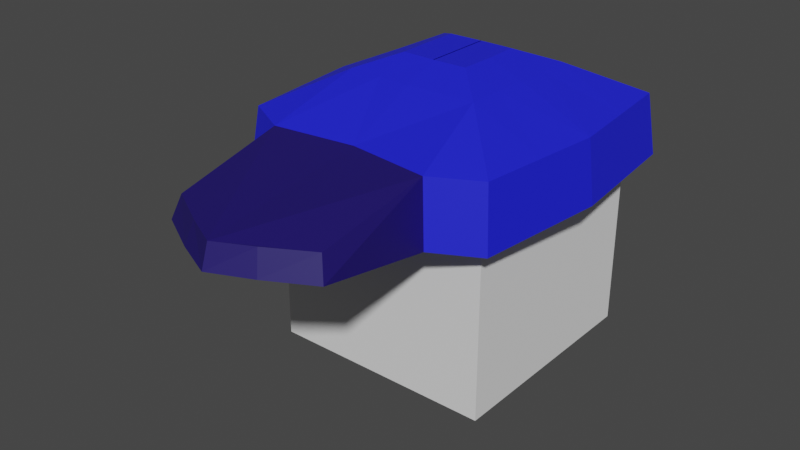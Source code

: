 # Source: cubeguymaze.blend  (saved by Blender 2.80.75; exported with 4.5.12 LTS)
import bpy
from mathutils import Matrix  # noqa: F401  (used for matrix-valued properties, if any)

bpy.ops.wm.read_factory_settings(use_empty=True)
scene = bpy.context.scene
scene.name = 'Scene'

# ---- collections
col_collection = bpy.data.collections.new('Collection'); scene.collection.children.link(col_collection)

# ---- images (referenced by path relative to the original .blend; pixels are not part of the script)
import os
ASSET_DIR = os.environ.get("B2B_ASSET_DIR", "")  # directory of the original .blend (textures are referenced by path, not embedded)
HERE = os.path.dirname(os.path.abspath(__file__))  # packed textures are extracted next to this script under _unpacked/

def load_image(name, relpath, width, height, colorspace="sRGB"):
    """Load a texture the original file referenced (path relative to the .blend, or extracted next to this script)."""
    p = next((c for c in (os.path.join(HERE, relpath), os.path.join(ASSET_DIR, relpath)) if relpath and os.path.exists(c)), "")
    if p:
        img = bpy.data.images.load(p, check_existing=True)
        img.name = name
    else:  # same state as the original file: an image datablock whose file is absent (Cycles renders it pink)
        img = bpy.data.images.new(name, width, height)
        img.source = "FILE"
        img.filepath = "//" + (relpath or name)
    img.colorspace_settings.name = colorspace
    return img
img_hat = load_image('hat', '', 1024, 1024, 'sRGB')

# ---- materials (node trees are filled in below, after node groups)
mat_hat = bpy.data.materials.new('hat')
mat_hatbill = bpy.data.materials.new('hatbill')

# ---- material node trees
mat_hat.use_nodes = True; mat_hat.node_tree.nodes.clear()
_N = mat_hat.node_tree.nodes; _L = mat_hat.node_tree.links
n0 = _N.new('ShaderNodeOutputMaterial'); n0.name = 'Material Output'; n0.location = (300, 300)
n1 = _N.new('ShaderNodeBsdfPrincipled'); n1.name = 'Principled BSDF'; n1.location = (10, 300)
n1.distribution = 'GGX'
n1.subsurface_method = 'BURLEY'
n1.inputs[0].default_value = (0.01245, 0.01559, 0.8, 1.0)
n1.inputs[3].default_value = 1.45
n1.inputs[27].default_value = (0.0, 0.0, 0.0, 1.0)
n1.inputs[28].default_value = 1.0
n2 = _N.new('ShaderNodeTexImage'); n2.name = 'Image Texture'; n2.location = (318, 136)
n2.image = img_hat
_L.new(n1.outputs[0], n0.inputs[0])
n0.is_active_output = True
mat_hatbill.use_nodes = True; mat_hatbill.node_tree.nodes.clear()
_N = mat_hatbill.node_tree.nodes; _L = mat_hatbill.node_tree.links
n0 = _N.new('ShaderNodeOutputMaterial'); n0.name = 'Material Output'; n0.location = (300, 300)
n1 = _N.new('ShaderNodeBsdfPrincipled'); n1.name = 'Principled BSDF'; n1.location = (10, 300)
n1.distribution = 'GGX'
n1.subsurface_method = 'BURLEY'
n1.inputs[0].default_value = (0.01262, 0.005206, 0.1282, 1.0)
n1.inputs[3].default_value = 1.45
n1.inputs[27].default_value = (0.0, 0.0, 0.0, 1.0)
n1.inputs[28].default_value = 1.0
_L.new(n1.outputs[0], n0.inputs[0])
n0.is_active_output = True

# ---- world
world_world = bpy.data.worlds.new('World'); scene.world = world_world
world_world.use_nodes = True; world_world.node_tree.nodes.clear()
_N = world_world.node_tree.nodes; _L = world_world.node_tree.links
n0 = _N.new('ShaderNodeOutputWorld'); n0.name = 'World Output'; n0.location = (300, 300)
n1 = _N.new('ShaderNodeBackground'); n1.name = 'Background'; n1.location = (10, 300)
n1.inputs[0].default_value = (0.05088, 0.05088, 0.05088, 1.0)
_L.new(n1.outputs[0], n0.inputs[0])
n0.is_active_output = True
world_world.color = (0.05088, 0.05088, 0.05088)
world_world.use_sun_shadow = False
world_world.sun_shadow_jitter_overblur = 0.0

# ---- meshes
me_cube_001 = bpy.data.meshes.new('Cube.001')
me_cube_001.from_pydata([(-1.0, 0.0, 0.5743), (-1.0, -1.0, 0.5743), (-1.0, -1.0, 0.5743), (-1.0, 1.0, 0.5743), (-1.0, 1.0, 0.5743), (-1.117, 1.117, 1.117), (-1.178, 1.178, 0.5743), (-1.117, -1.117, 1.117), (-1.178, -1.178, 0.5743), (-1.0, 0.0, 0.5743), (-1.236, 0.0, 1.117), (-1.303, 0.0, 0.5743), (0.004579, 0.0, 1.527), (-0.718, -1.328, 1.117), (-1.176, 0.5584, 1.117), (-1.176, -0.5584, 1.117), (-0.5584, 1.176, 1.117), (-0.6179, 0.0, 1.406), (-0.5881, 0.5881, 1.406), (-0.5881, -0.5881, 1.406), (-0.3044, 0.0, 1.527), (0.004579, 0.3089, 1.527), (0.004579, -0.3089, 1.527), (-0.603, 0.2941, 1.406), (-0.2941, 0.603, 1.406), (-0.603, -0.2941, 1.406), (-0.2941, -0.603, 1.406), (-0.2969, -0.3015, 1.527), (-0.2969, 0.3015, 1.527), (-0.7812, -1.389, 0.5743), (-0.6776, -2.296, 0.9146), (-0.7409, -2.357, 0.7138), (-0.3077, -2.504, 0.915), (-0.3537, -2.567, 0.7142), (1.0, 0.0, 0.5743), (1.0, -1.0, 0.5743), (1.0, -1.0, 0.5743), (1.0, 1.0, 0.5743), (1.0, 1.0, 0.5743), (1.117, 1.117, 1.117), (1.178, 1.178, 0.5743), (1.117, -1.117, 1.117), (1.178, -1.178, 0.5743), (1.0, 0.0, 0.5743), (1.236, 0.0, 1.117), (1.303, 0.0, 0.5743), (0.0, -1.0, 0.5743), (0.0, 1.0, 0.5743), (0.0, -1.0, 0.5743), (0.0, 1.0, 0.5743), (0.0, -1.236, 1.117), (0.0, 1.236, 1.117), (0.0, -1.303, 0.5743), (0.0, 1.303, 0.5743), (-0.004579, 0.0, 1.527), (0.718, -1.328, 1.117), (1.176, 0.5584, 1.117), (1.176, -0.5584, 1.117), (0.5584, 1.176, 1.117), (0.6179, 0.0, 1.406), (0.0, 0.6179, 1.406), (0.0, -0.6179, 1.406), (0.5881, 0.5881, 1.406), (0.5881, -0.5881, 1.406), (0.3044, 0.0, 1.527), (-0.004579, 0.3089, 1.527), (-0.004579, -0.3089, 1.527), (0.603, 0.2941, 1.406), (0.2941, 0.603, 1.406), (0.603, -0.2941, 1.406), (0.2941, -0.603, 1.406), (0.2969, -0.3015, 1.527), (0.2969, 0.3015, 1.527), (0.7812, -1.389, 0.5743), (0.0, -2.656, 0.9153), (0.0, -2.724, 0.7146), (0.6776, -2.296, 0.9146), (0.7409, -2.357, 0.7138), (0.3077, -2.504, 0.915), (0.3537, -2.567, 0.7142)], [], [(8, 7, 15, 10, 11), (49, 4, 6, 53), (9, 1, 8, 11), (0, 2, 1, 9), (47, 3, 4, 49), (19, 15, 7), (29, 52, 75, 33, 31), (11, 10, 14, 5, 6), (18, 14, 10, 17, 23), (3, 0, 9, 4), (4, 9, 11, 6), (6, 5, 16, 51, 53), (2, 46, 48, 1), (1, 48, 52, 29, 8), (28, 23, 17, 20), (51, 16, 18, 24, 60), (16, 5, 18), (61, 26, 19, 13, 50), (27, 25, 19), (17, 10, 15, 19, 25), (22, 27, 26, 61), (12, 20, 27, 22), (20, 17, 25, 27), (21, 28, 20, 12), (60, 24, 28, 21), (24, 18, 28), (75, 74, 32, 33), (29, 13, 7, 8), (50, 13, 30, 32, 74), (13, 29, 31, 30), (33, 32, 30, 31), (28, 18, 23), (18, 5, 14), (7, 13, 19), (19, 26, 27), (42, 45, 44, 57, 41), (49, 53, 40, 38), (43, 45, 42, 35), (34, 43, 35, 36), (47, 49, 38, 37), (63, 41, 57), (73, 77, 79, 75, 52), (45, 40, 39, 56, 44), (62, 67, 59, 44, 56), (37, 38, 43, 34), (38, 40, 45, 43), (40, 53, 51, 58, 39), (36, 35, 48, 46), (35, 42, 73, 52, 48), (72, 64, 59, 67), (51, 60, 68, 62, 58), (58, 62, 39), (61, 50, 55, 63, 70), (71, 63, 69), (59, 69, 63, 57, 44), (66, 61, 70, 71), (54, 66, 71, 64), (64, 71, 69, 59), (65, 54, 64, 72), (60, 65, 72, 68), (68, 72, 62), (75, 79, 78, 74), (73, 42, 41, 55), (50, 74, 78, 76, 55), (55, 76, 77, 73), (79, 77, 76, 78), (72, 67, 62), (62, 56, 39), (41, 63, 55), (63, 71, 70)])
me_cube_001.polygons.foreach_set('material_index', [0, 0, 0, 0, 0, 0, 1, 0, 0, 0, 0, 0, 0, 0, 0, 0, 0, 0, 0, 0, 0, 0, 0, 0, 0, 0, 1, 0, 1, 1, 1, 0, 0, 0, 0, 0, 0, 0, 0, 0, 0, 1, 0, 0, 0, 0, 0, 0, 0, 0, 0, 0, 0, 0, 0, 0, 0, 0, 0, 0, 0, 1, 0, 1, 1, 1, 0, 0, 0, 0])
_uv = me_cube_001.uv_layers.new(name='UVMap')
_uv.uv.foreach_set('vector', [0.9018, 0.4347, 0.7821, 0.4561, 0.7284, 0.353, 0.6366, 0.2543, 0.746, 0.09224, 0.03325, 0.1619, 0.3924, 0.007107, 0.4069, 0.0848, 0.1023, 0.2107, 0.7955, 0.01706, 0.9922, 0.397, 0.9018, 0.4347, 0.746, 0.09224, 0.7999, 0.01081, 0.9999, 0.3951, 0.9922, 0.397, 0.7955, 0.01706, 0.02671, 0.1572, 0.391, 9.975e-05, 0.3924, 0.007107, 0.03325, 0.1619, 0.6326, 0.4542, 0.7284, 0.353, 0.7821, 0.4561, 0.9024, 0.5619, 0.9019, 0.7759, 0.7683, 0.6815, 0.7779, 0.6683, 0.7912, 0.6522, 0.746, 0.09224, 0.6366, 0.2543, 0.5207, 0.2006, 0.4248, 0.1821, 0.4069, 0.0848, 0.4476, 0.3115, 0.5207, 0.2006, 0.6366, 0.2543, 0.548, 0.3729, 0.4982, 0.3403, 0.391, 9.975e-05, 0.7999, 0.01081, 0.7955, 0.01706, 0.3924, 0.007107, 0.3924, 0.007107, 0.7955, 0.01706, 0.746, 0.09224, 0.4069, 0.0848, 0.4069, 0.0848, 0.4248, 0.1821, 0.3423, 0.2319, 0.254, 0.3179, 0.1023, 0.2107, 0.9999, 0.3951, 0.9999, 0.8452, 0.9936, 0.8408, 0.9922, 0.397, 0.9922, 0.397, 0.9936, 0.8408, 0.9019, 0.7759, 0.9024, 0.5619, 0.9018, 0.4347, 0.4609, 0.3928, 0.4982, 0.3403, 0.548, 0.3729, 0.5088, 0.4251, 0.254, 0.3179, 0.3423, 0.2319, 0.4476, 0.3115, 0.4096, 0.3552, 0.373, 0.402, 0.3423, 0.2319, 0.4248, 0.1821, 0.4476, 0.3115, 0.5703, 0.5415, 0.6001, 0.4975, 0.6326, 0.4542, 0.7668, 0.5362, 0.6628, 0.6069, 0.553, 0.4608, 0.5929, 0.412, 0.6326, 0.4542, 0.548, 0.3729, 0.6366, 0.2543, 0.7284, 0.353, 0.6326, 0.4542, 0.5929, 0.412, 0.5213, 0.5059, 0.553, 0.4608, 0.6001, 0.4975, 0.5703, 0.5415, 0.4743, 0.4726, 0.5088, 0.4251, 0.553, 0.4608, 0.5213, 0.5059, 0.5088, 0.4251, 0.548, 0.3729, 0.5929, 0.412, 0.553, 0.4608, 0.4263, 0.4387, 0.4609, 0.3928, 0.5088, 0.4251, 0.4743, 0.4726, 0.373, 0.402, 0.4096, 0.3552, 0.4609, 0.3928, 0.4263, 0.4387, 0.4096, 0.3552, 0.4476, 0.3115, 0.4609, 0.3928, 0.7683, 0.6815, 0.7617, 0.6769, 0.7685, 0.663, 0.7779, 0.6683, 0.9024, 0.5619, 0.7668, 0.5362, 0.7821, 0.4561, 0.9018, 0.4347, 0.6628, 0.6069, 0.7668, 0.5362, 0.7814, 0.6436, 0.7685, 0.663, 0.7617, 0.6769, 0.7668, 0.5362, 0.9024, 0.5619, 0.7912, 0.6522, 0.7814, 0.6436, 0.7779, 0.6683, 0.7685, 0.663, 0.7814, 0.6436, 0.7912, 0.6522, 0.4609, 0.3928, 0.4476, 0.3115, 0.4982, 0.3403, 0.4476, 0.3115, 0.4248, 0.1821, 0.5207, 0.2006, 0.7821, 0.4561, 0.7668, 0.5362, 0.6326, 0.4542, 0.6326, 0.4542, 0.6001, 0.4975, 0.553, 0.4608, 0.5802, 0.8896, 0.2054, 0.857, 0.3216, 0.6998, 0.4453, 0.7535, 0.5605, 0.7697, 0.03325, 0.1619, 0.1023, 0.2107, 0.08525, 0.5399, 0.007164, 0.5521, 0.151, 0.9287, 0.2054, 0.857, 0.5802, 0.8896, 0.5748, 0.9875, 0.1466, 0.935, 0.151, 0.9287, 0.5748, 0.9875, 0.5756, 0.9953, 0.02671, 0.1572, 0.03325, 0.1619, 0.007164, 0.5521, 9.975e-05, 0.5531, 0.5088, 0.6294, 0.5605, 0.7697, 0.4453, 0.7535, 0.7003, 0.8478, 0.7483, 0.7128, 0.7591, 0.695, 0.7683, 0.6815, 0.9019, 0.7759, 0.2054, 0.857, 0.08525, 0.5399, 0.1829, 0.5242, 0.2324, 0.6084, 0.3216, 0.6998, 0.3125, 0.5026, 0.3565, 0.5407, 0.4039, 0.5767, 0.3216, 0.6998, 0.2324, 0.6084, 9.975e-05, 0.5531, 0.007164, 0.5521, 0.151, 0.9287, 0.1466, 0.935, 0.007164, 0.5521, 0.08525, 0.5399, 0.2054, 0.857, 0.151, 0.9287, 0.08525, 0.5399, 0.1023, 0.2107, 0.254, 0.3179, 0.2023, 0.4298, 0.1829, 0.5242, 0.5756, 0.9953, 0.5748, 0.9875, 0.9936, 0.8408, 0.9999, 0.8452, 0.5748, 0.9875, 0.5802, 0.8896, 0.7003, 0.8478, 0.9019, 0.7759, 0.9936, 0.8408, 0.3936, 0.488, 0.4401, 0.5223, 0.4039, 0.5767, 0.3565, 0.5407, 0.254, 0.3179, 0.373, 0.402, 0.3411, 0.4521, 0.3125, 0.5026, 0.2023, 0.4298, 0.2023, 0.4298, 0.3125, 0.5026, 0.1829, 0.5242, 0.5703, 0.5415, 0.6628, 0.6069, 0.6308, 0.7285, 0.5088, 0.6294, 0.5387, 0.5843, 0.4885, 0.5521, 0.5088, 0.6294, 0.4557, 0.606, 0.4039, 0.5767, 0.4557, 0.606, 0.5088, 0.6294, 0.4453, 0.7535, 0.3216, 0.6998, 0.5203, 0.5072, 0.5703, 0.5415, 0.5387, 0.5843, 0.4885, 0.5521, 0.4733, 0.474, 0.5203, 0.5072, 0.4885, 0.5521, 0.4401, 0.5223, 0.4401, 0.5223, 0.4885, 0.5521, 0.4557, 0.606, 0.4039, 0.5767, 0.4253, 0.4401, 0.4733, 0.474, 0.4401, 0.5223, 0.3936, 0.488, 0.373, 0.402, 0.4253, 0.4401, 0.3936, 0.488, 0.3411, 0.4521, 0.3411, 0.4521, 0.3936, 0.488, 0.3125, 0.5026, 0.7683, 0.6815, 0.7591, 0.695, 0.7509, 0.6879, 0.7617, 0.6769, 0.7003, 0.8478, 0.5802, 0.8896, 0.5605, 0.7697, 0.6308, 0.7285, 0.6628, 0.6069, 0.7617, 0.6769, 0.7509, 0.6879, 0.7369, 0.7065, 0.6308, 0.7285, 0.6308, 0.7285, 0.7369, 0.7065, 0.7483, 0.7128, 0.7003, 0.8478, 0.7591, 0.695, 0.7483, 0.7128, 0.7369, 0.7065, 0.7509, 0.6879, 0.3936, 0.488, 0.3565, 0.5407, 0.3125, 0.5026, 0.3125, 0.5026, 0.2324, 0.6084, 0.1829, 0.5242, 0.5605, 0.7697, 0.5088, 0.6294, 0.6308, 0.7285, 0.5088, 0.6294, 0.4885, 0.5521, 0.5387, 0.5843])
me_cube_001.materials.append(mat_hat)
me_cube_001.materials.append(mat_hatbill)
me_cube_001.use_remesh_preserve_volume = False
me_cube_001.use_remesh_preserve_attributes = False
me_cube_001.use_mirror_vertex_groups = False
me_cube_001.update()
me_cube_002 = bpy.data.meshes.new('Cube.002')
me_cube_002.from_pydata([(-1.0, -1.0, -1.0), (-1.0, -1.0, 1.0), (-1.0, 1.0, -1.0), (-1.0, 1.0, 1.0), (1.0, -1.0, -1.0), (1.0, -1.0, 1.0), (1.0, 1.0, -1.0), (1.0, 1.0, 1.0)], [], [(0, 1, 3, 2), (2, 3, 7, 6), (6, 7, 5, 4), (4, 5, 1, 0), (2, 6, 4, 0), (7, 3, 1, 5)])
_uv = me_cube_002.uv_layers.new(name='UVMap')
_uv.uv.foreach_set('vector', [0.25, 0.75, 8.659e-05, 0.75, 8.66e-05, 0.5, 0.25, 0.5, 0.25, 0.5, 8.66e-05, 0.5, 8.662e-05, 0.25, 0.25, 0.25, 0.25, 0.25, 8.662e-05, 0.25, 8.662e-05, 8.659e-05, 0.25, 8.659e-05, 0.5, 0.25, 0.75, 0.25, 0.75, 0.5, 0.5, 0.5, 0.25, 0.5, 0.25, 0.25, 0.5, 0.25, 0.5, 0.5, 0.9999, 0.25, 0.9999, 0.5, 0.75, 0.5, 0.75, 0.25])
me_cube_002.use_remesh_preserve_volume = False
me_cube_002.use_remesh_preserve_attributes = False
me_cube_002.use_mirror_vertex_groups = False
me_cube_002.update()

# ---- objects
ob_hat = bpy.data.objects.new('hat', me_cube_001)
ob_cubeguy = bpy.data.objects.new('CubeGuy', me_cube_002)

# ---- transforms, parenting, visibility, modifiers, constraints
ob_hat.location = (0.0, 0.0, 0.0)
ob_hat.lineart.crease_threshold = 0.0
ob_cubeguy.location = (0.0, 0.0, 0.0)
ob_cubeguy.lineart.crease_threshold = 0.0

# ---- collection membership
col_collection.objects.link(ob_hat)
col_collection.objects.link(ob_cubeguy)

# ---- scene / render settings (as saved in the file)
scene.frame_start = 1; scene.frame_end = 250; scene.frame_set(34)
scene.render.engine = 'CYCLES'
scene.cycles.use_denoising = False
scene.cycles.samples = 128
scene.cycles.sampling_pattern = 'TABULATED_SOBOL'
scene.cycles.use_adaptive_sampling = False
scene.cycles.use_light_tree = False
scene.cycles.bake_type = 'DIFFUSE'
scene.view_settings.view_transform = 'Filmic'
bpy.context.view_layer.update()

# ---- added for rendering (the .blend has no active camera and no usable light): camera, sun
cam_auto = bpy.data.cameras.new('AutoCamera')
cam_auto.lens = 50.0
cam_auto.sensor_width = 36.0
cam_auto.clip_end = 1000.0
ob_auto_camera = bpy.data.objects.new('AutoCamera', cam_auto)
scene.collection.objects.link(ob_auto_camera)
ob_auto_camera.location = (5.01666, -6.73025, 4.27699)
ob_auto_camera.rotation_euler = (1.09748, -7.21219e-08, 0.694738)
scene.camera = ob_auto_camera
light_auto_sun = bpy.data.lights.new('AutoSun', 'SUN')
light_auto_sun.energy = 3.0
light_auto_sun.angle = 0.0523599
ob_auto_sun = bpy.data.objects.new('AutoSun', light_auto_sun)
scene.collection.objects.link(ob_auto_sun)
ob_auto_sun.rotation_euler = (0.872665, 0.174533, 0.523599)
bpy.context.view_layer.update()
